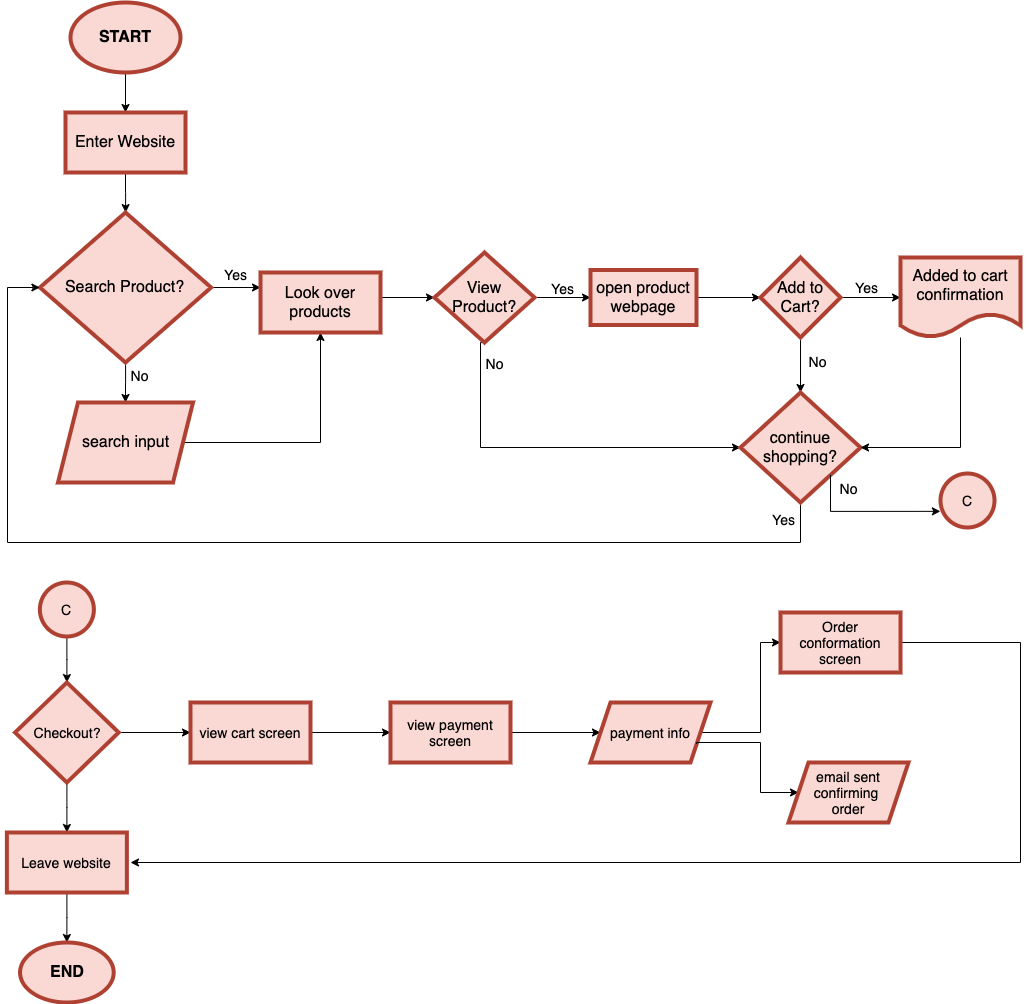

The diagram above was exported from draw.io. Its source (the exported page's mxGraphModel, read from the mxfile embedded in the PNG):
<mxGraphModel dx="1288" dy="543" grid="1" gridSize="10" guides="1" tooltips="1" connect="1" arrows="1" fold="1" page="1" pageScale="1" pageWidth="850" pageHeight="1100" math="0" shadow="0">
  <root>
    <mxCell id="0" />
    <mxCell id="1" parent="0" />
    <mxCell id="10" value="" style="edgeStyle=orthogonalEdgeStyle;rounded=0;orthogonalLoop=1;jettySize=auto;html=1;fontSize=16;" parent="1" source="2" target="9" edge="1">
      <mxGeometry relative="1" as="geometry" />
    </mxCell>
    <mxCell id="2" value="&lt;b style=&quot;font-size: 16px&quot;&gt;&lt;font style=&quot;font-size: 16px&quot; color=&quot;#000000&quot;&gt;START&lt;/font&gt;&lt;/b&gt;" style="ellipse;whiteSpace=wrap;html=1;strokeWidth=4;fillColor=#fad9d5;strokeColor=#ae4132;fontSize=16;" parent="1" vertex="1">
      <mxGeometry x="140" y="20" width="110" height="70" as="geometry" />
    </mxCell>
    <mxCell id="12" value="" style="edgeStyle=orthogonalEdgeStyle;rounded=0;orthogonalLoop=1;jettySize=auto;html=1;fontSize=16;" parent="1" source="9" target="11" edge="1">
      <mxGeometry relative="1" as="geometry" />
    </mxCell>
    <mxCell id="9" value="&lt;font color=&quot;#000000&quot;&gt;Enter Website&lt;/font&gt;" style="whiteSpace=wrap;html=1;fontSize=16;strokeColor=#ae4132;strokeWidth=4;fillColor=#fad9d5;" parent="1" vertex="1">
      <mxGeometry x="135" y="130" width="120" height="60" as="geometry" />
    </mxCell>
    <mxCell id="14" value="" style="edgeStyle=orthogonalEdgeStyle;rounded=0;orthogonalLoop=1;jettySize=auto;html=1;fontSize=16;entryX=0;entryY=0.25;entryDx=0;entryDy=0;" parent="1" source="11" target="21" edge="1">
      <mxGeometry relative="1" as="geometry">
        <mxPoint x="350" y="305" as="targetPoint" />
      </mxGeometry>
    </mxCell>
    <mxCell id="20" value="" style="edgeStyle=orthogonalEdgeStyle;rounded=0;orthogonalLoop=1;jettySize=auto;html=1;fontSize=16;" parent="1" source="11" target="19" edge="1">
      <mxGeometry relative="1" as="geometry" />
    </mxCell>
    <mxCell id="11" value="&lt;font color=&quot;#000000&quot;&gt;Search Product?&lt;br&gt;&lt;/font&gt;" style="rhombus;whiteSpace=wrap;html=1;fontSize=16;strokeColor=#ae4132;strokeWidth=4;fillColor=#fad9d5;" parent="1" vertex="1">
      <mxGeometry x="109.37" y="230" width="171.25" height="150" as="geometry" />
    </mxCell>
    <mxCell id="22" value="" style="edgeStyle=orthogonalEdgeStyle;rounded=0;orthogonalLoop=1;jettySize=auto;html=1;fontSize=16;fontColor=#000000;" parent="1" source="19" target="21" edge="1">
      <mxGeometry relative="1" as="geometry" />
    </mxCell>
    <mxCell id="19" value="search input" style="shape=parallelogram;perimeter=parallelogramPerimeter;whiteSpace=wrap;html=1;fixedSize=1;fontSize=16;strokeColor=#ae4132;strokeWidth=4;fillColor=#fad9d5;fontColor=#000000;" parent="1" vertex="1">
      <mxGeometry x="127.5" y="420" width="135.01" height="80" as="geometry" />
    </mxCell>
    <mxCell id="24" value="" style="edgeStyle=orthogonalEdgeStyle;rounded=0;orthogonalLoop=1;jettySize=auto;html=1;fontSize=16;fontColor=#000000;" parent="1" source="21" target="23" edge="1">
      <mxGeometry relative="1" as="geometry">
        <Array as="points">
          <mxPoint x="500" y="315" />
          <mxPoint x="500" y="315" />
        </Array>
      </mxGeometry>
    </mxCell>
    <mxCell id="21" value="Look over products" style="whiteSpace=wrap;html=1;fontSize=16;fontColor=#000000;strokeColor=#ae4132;strokeWidth=4;fillColor=#fad9d5;" parent="1" vertex="1">
      <mxGeometry x="330.005" y="290" width="120" height="60" as="geometry" />
    </mxCell>
    <mxCell id="40" value="" style="edgeStyle=orthogonalEdgeStyle;rounded=0;orthogonalLoop=1;jettySize=auto;html=1;fontSize=14;fontColor=#000000;" parent="1" source="23" target="38" edge="1">
      <mxGeometry relative="1" as="geometry" />
    </mxCell>
    <mxCell id="241" value="" style="edgeStyle=orthogonalEdgeStyle;rounded=0;orthogonalLoop=1;jettySize=auto;html=1;fontSize=14;fontColor=#000000;entryX=0;entryY=0.5;entryDx=0;entryDy=0;exitX=0.5;exitY=1;exitDx=0;exitDy=0;" parent="1" source="23" target="232" edge="1">
      <mxGeometry relative="1" as="geometry">
        <mxPoint x="770" y="465" as="targetPoint" />
        <Array as="points">
          <mxPoint x="550" y="360" />
          <mxPoint x="550" y="465" />
        </Array>
      </mxGeometry>
    </mxCell>
    <mxCell id="23" value="View Product?" style="rhombus;whiteSpace=wrap;html=1;fontSize=16;fontColor=#000000;strokeColor=#ae4132;strokeWidth=4;fillColor=#fad9d5;" parent="1" vertex="1">
      <mxGeometry x="504" y="270" width="100.01" height="90" as="geometry" />
    </mxCell>
    <mxCell id="31" value="Yes" style="text;strokeColor=none;fillColor=none;html=1;fontSize=14;fontStyle=0;verticalAlign=middle;align=center;" parent="1" vertex="1">
      <mxGeometry x="295" y="291" width="20" as="geometry" />
    </mxCell>
    <mxCell id="34" value="Yes" style="text;strokeColor=none;fillColor=none;html=1;fontSize=14;fontStyle=0;verticalAlign=middle;align=center;" parent="1" vertex="1">
      <mxGeometry x="622" y="305" width="20" as="geometry" />
    </mxCell>
    <mxCell id="35" value="No" style="text;strokeColor=none;fillColor=none;html=1;fontSize=14;fontStyle=0;verticalAlign=middle;align=center;" parent="1" vertex="1">
      <mxGeometry x="554" y="380" width="20" as="geometry" />
    </mxCell>
    <mxCell id="37" value="No" style="text;strokeColor=none;fillColor=none;html=1;fontSize=14;fontStyle=0;verticalAlign=middle;align=center;" parent="1" vertex="1">
      <mxGeometry x="199" y="392" width="20" as="geometry" />
    </mxCell>
    <mxCell id="229" value="" style="edgeStyle=orthogonalEdgeStyle;rounded=0;orthogonalLoop=1;jettySize=auto;html=1;fontSize=14;fontColor=#000000;" parent="1" source="38" target="228" edge="1">
      <mxGeometry relative="1" as="geometry" />
    </mxCell>
    <mxCell id="38" value="open product webpage" style="whiteSpace=wrap;html=1;fontSize=16;fontColor=#000000;strokeColor=#ae4132;strokeWidth=4;fillColor=#fad9d5;" parent="1" vertex="1">
      <mxGeometry x="660" y="287.5" width="106.01" height="55" as="geometry" />
    </mxCell>
    <mxCell id="233" value="" style="edgeStyle=orthogonalEdgeStyle;rounded=0;orthogonalLoop=1;jettySize=auto;html=1;fontSize=14;fontColor=#000000;" parent="1" source="228" target="232" edge="1">
      <mxGeometry relative="1" as="geometry" />
    </mxCell>
    <mxCell id="235" value="" style="edgeStyle=orthogonalEdgeStyle;rounded=0;orthogonalLoop=1;jettySize=auto;html=1;fontSize=14;fontColor=#000000;" parent="1" source="228" target="234" edge="1">
      <mxGeometry relative="1" as="geometry" />
    </mxCell>
    <mxCell id="228" value="Add to Cart?" style="rhombus;whiteSpace=wrap;html=1;fontSize=16;fontColor=#000000;strokeColor=#ae4132;strokeWidth=4;fillColor=#fad9d5;" parent="1" vertex="1">
      <mxGeometry x="830.005" y="275" width="80" height="80" as="geometry" />
    </mxCell>
    <mxCell id="243" value="" style="edgeStyle=orthogonalEdgeStyle;rounded=0;orthogonalLoop=1;jettySize=auto;html=1;fontSize=14;fontColor=#000000;entryX=0;entryY=0.5;entryDx=0;entryDy=0;" parent="1" source="232" target="11" edge="1">
      <mxGeometry relative="1" as="geometry">
        <mxPoint x="77" y="300" as="targetPoint" />
        <Array as="points">
          <mxPoint x="870" y="560" />
          <mxPoint x="77" y="560" />
          <mxPoint x="77" y="305" />
        </Array>
      </mxGeometry>
    </mxCell>
    <mxCell id="232" value="continue&lt;br&gt;shopping?" style="rhombus;whiteSpace=wrap;html=1;fontSize=16;fontColor=#000000;strokeColor=#ae4132;strokeWidth=4;fillColor=#fad9d5;" parent="1" vertex="1">
      <mxGeometry x="810" y="410" width="120.01" height="110" as="geometry" />
    </mxCell>
    <mxCell id="237" value="" style="edgeStyle=orthogonalEdgeStyle;rounded=0;orthogonalLoop=1;jettySize=auto;html=1;fontSize=14;fontColor=#000000;entryX=1;entryY=0.5;entryDx=0;entryDy=0;" parent="1" source="234" target="232" edge="1">
      <mxGeometry relative="1" as="geometry">
        <mxPoint x="930" y="160" as="targetPoint" />
        <Array as="points">
          <mxPoint x="1030" y="465" />
        </Array>
      </mxGeometry>
    </mxCell>
    <mxCell id="234" value="Added to cart confirmation" style="shape=document;whiteSpace=wrap;html=1;boundedLbl=1;fontSize=16;fontColor=#000000;strokeColor=#ae4132;strokeWidth=4;fillColor=#fad9d5;" parent="1" vertex="1">
      <mxGeometry x="970.005" y="275" width="120" height="80" as="geometry" />
    </mxCell>
    <mxCell id="238" value="Yes" style="text;strokeColor=none;fillColor=none;html=1;fontSize=14;fontStyle=0;verticalAlign=middle;align=center;" parent="1" vertex="1">
      <mxGeometry x="926" y="304" width="20" as="geometry" />
    </mxCell>
    <mxCell id="239" value="No" style="text;strokeColor=none;fillColor=none;html=1;fontSize=14;fontStyle=0;verticalAlign=middle;align=center;" parent="1" vertex="1">
      <mxGeometry x="877" y="378" width="20" as="geometry" />
    </mxCell>
    <mxCell id="244" value="Yes" style="text;strokeColor=none;fillColor=none;html=1;fontSize=14;fontStyle=0;verticalAlign=middle;align=center;" parent="1" vertex="1">
      <mxGeometry x="843" y="536" width="20" as="geometry" />
    </mxCell>
    <mxCell id="248" value="" style="edgeStyle=orthogonalEdgeStyle;rounded=0;orthogonalLoop=1;jettySize=auto;html=1;fontSize=14;fontColor=#000000;entryX=-0.002;entryY=0.701;entryDx=0;entryDy=0;entryPerimeter=0;exitX=1;exitY=1;exitDx=0;exitDy=0;" parent="1" source="232" target="247" edge="1">
      <mxGeometry relative="1" as="geometry">
        <Array as="points">
          <mxPoint x="900" y="529" />
        </Array>
      </mxGeometry>
    </mxCell>
    <mxCell id="247" value="C" style="ellipse;whiteSpace=wrap;html=1;aspect=fixed;strokeColor=#ae4132;strokeWidth=4;fillColor=#fad9d5;fontSize=14;fontColor=#000000;" parent="1" vertex="1">
      <mxGeometry x="1010" y="491" width="54" height="54" as="geometry" />
    </mxCell>
    <mxCell id="249" value="No" style="text;strokeColor=none;fillColor=none;html=1;fontSize=14;fontStyle=0;verticalAlign=middle;align=center;" parent="1" vertex="1">
      <mxGeometry x="908" y="505" width="20" as="geometry" />
    </mxCell>
    <mxCell id="254" value="" style="edgeStyle=orthogonalEdgeStyle;rounded=0;orthogonalLoop=1;jettySize=auto;html=1;fontSize=14;fontColor=#000000;" parent="1" source="252" target="253" edge="1">
      <mxGeometry relative="1" as="geometry" />
    </mxCell>
    <mxCell id="252" value="C" style="ellipse;whiteSpace=wrap;html=1;aspect=fixed;strokeColor=#ae4132;strokeWidth=4;fillColor=#fad9d5;fontSize=14;fontColor=#000000;" parent="1" vertex="1">
      <mxGeometry x="109.37" y="600" width="54" height="54" as="geometry" />
    </mxCell>
    <mxCell id="256" value="" style="edgeStyle=orthogonalEdgeStyle;rounded=0;orthogonalLoop=1;jettySize=auto;html=1;fontSize=14;fontColor=#000000;" parent="1" source="253" target="255" edge="1">
      <mxGeometry relative="1" as="geometry" />
    </mxCell>
    <mxCell id="260" value="" style="edgeStyle=orthogonalEdgeStyle;rounded=0;orthogonalLoop=1;jettySize=auto;html=1;fontSize=14;fontColor=#000000;" parent="1" source="253" target="259" edge="1">
      <mxGeometry relative="1" as="geometry" />
    </mxCell>
    <mxCell id="253" value="Checkout?" style="rhombus;whiteSpace=wrap;html=1;fontSize=14;fontColor=#000000;strokeColor=#ae4132;strokeWidth=4;fillColor=#fad9d5;" parent="1" vertex="1">
      <mxGeometry x="84.55" y="700" width="103.63" height="100" as="geometry" />
    </mxCell>
    <mxCell id="258" value="" style="edgeStyle=orthogonalEdgeStyle;rounded=0;orthogonalLoop=1;jettySize=auto;html=1;fontSize=14;fontColor=#000000;" parent="1" source="255" target="257" edge="1">
      <mxGeometry relative="1" as="geometry" />
    </mxCell>
    <mxCell id="255" value="Leave website" style="whiteSpace=wrap;html=1;fontSize=14;fontColor=#000000;strokeColor=#ae4132;strokeWidth=4;fillColor=#fad9d5;" parent="1" vertex="1">
      <mxGeometry x="76.37" y="850" width="120" height="60" as="geometry" />
    </mxCell>
    <mxCell id="257" value="&lt;span style=&quot;font-size: 16px&quot;&gt;&lt;b&gt;END&lt;/b&gt;&lt;/span&gt;" style="ellipse;whiteSpace=wrap;html=1;fontSize=14;fontColor=#000000;strokeColor=#ae4132;strokeWidth=4;fillColor=#fad9d5;" parent="1" vertex="1">
      <mxGeometry x="89.55000000000001" y="960" width="93.64" height="60" as="geometry" />
    </mxCell>
    <mxCell id="262" value="" style="edgeStyle=orthogonalEdgeStyle;rounded=0;orthogonalLoop=1;jettySize=auto;html=1;fontSize=14;fontColor=#000000;" parent="1" source="259" target="261" edge="1">
      <mxGeometry relative="1" as="geometry" />
    </mxCell>
    <mxCell id="259" value="view cart screen" style="whiteSpace=wrap;html=1;fontSize=14;fontColor=#000000;strokeColor=#ae4132;strokeWidth=4;fillColor=#fad9d5;" parent="1" vertex="1">
      <mxGeometry x="259.995" y="720" width="120" height="60" as="geometry" />
    </mxCell>
    <mxCell id="264" value="" style="edgeStyle=orthogonalEdgeStyle;rounded=0;orthogonalLoop=1;jettySize=auto;html=1;fontSize=14;fontColor=#000000;" parent="1" source="261" target="263" edge="1">
      <mxGeometry relative="1" as="geometry" />
    </mxCell>
    <mxCell id="261" value="view payment screen" style="whiteSpace=wrap;html=1;fontSize=14;fontColor=#000000;strokeColor=#ae4132;strokeWidth=4;fillColor=#fad9d5;" parent="1" vertex="1">
      <mxGeometry x="459.995" y="720" width="120" height="60" as="geometry" />
    </mxCell>
    <mxCell id="266" value="" style="edgeStyle=orthogonalEdgeStyle;rounded=0;orthogonalLoop=1;jettySize=auto;html=1;fontSize=14;fontColor=#000000;" parent="1" source="263" target="265" edge="1">
      <mxGeometry relative="1" as="geometry">
        <Array as="points">
          <mxPoint x="830" y="750" />
          <mxPoint x="830" y="660" />
        </Array>
      </mxGeometry>
    </mxCell>
    <mxCell id="263" value="payment info" style="shape=parallelogram;perimeter=parallelogramPerimeter;whiteSpace=wrap;html=1;fixedSize=1;fontSize=14;fontColor=#000000;strokeColor=#ae4132;strokeWidth=4;fillColor=#fad9d5;" parent="1" vertex="1">
      <mxGeometry x="659.995" y="720" width="120" height="60" as="geometry" />
    </mxCell>
    <mxCell id="273" value="" style="edgeStyle=orthogonalEdgeStyle;rounded=0;orthogonalLoop=1;jettySize=auto;html=1;" parent="1" source="265" edge="1">
      <mxGeometry relative="1" as="geometry">
        <mxPoint x="200" y="880" as="targetPoint" />
        <Array as="points">
          <mxPoint x="1090" y="660" />
          <mxPoint x="1090" y="880" />
        </Array>
      </mxGeometry>
    </mxCell>
    <mxCell id="265" value="Order conformation screen" style="whiteSpace=wrap;html=1;fontSize=14;fontColor=#000000;strokeColor=#ae4132;strokeWidth=4;fillColor=#fad9d5;" parent="1" vertex="1">
      <mxGeometry x="850.005" y="630" width="120" height="60" as="geometry" />
    </mxCell>
    <mxCell id="271" value="" style="edgeStyle=orthogonalEdgeStyle;rounded=0;orthogonalLoop=1;jettySize=auto;html=1;entryX=0;entryY=0.5;entryDx=0;entryDy=0;exitX=1;exitY=0.75;exitDx=0;exitDy=0;" parent="1" source="263" target="269" edge="1">
      <mxGeometry relative="1" as="geometry">
        <mxPoint x="759.9950000000001" y="840" as="targetPoint" />
        <Array as="points">
          <mxPoint x="766" y="760" />
          <mxPoint x="830" y="760" />
          <mxPoint x="830" y="810" />
        </Array>
      </mxGeometry>
    </mxCell>
    <mxCell id="269" value="email sent confirming &lt;br&gt;order" style="shape=parallelogram;perimeter=parallelogramPerimeter;whiteSpace=wrap;html=1;fixedSize=1;fontSize=14;fontColor=#000000;strokeColor=#ae4132;strokeWidth=4;fillColor=#fad9d5;" parent="1" vertex="1">
      <mxGeometry x="857.9950000000001" y="780" width="120" height="60" as="geometry" />
    </mxCell>
  </root>
</mxGraphModel>